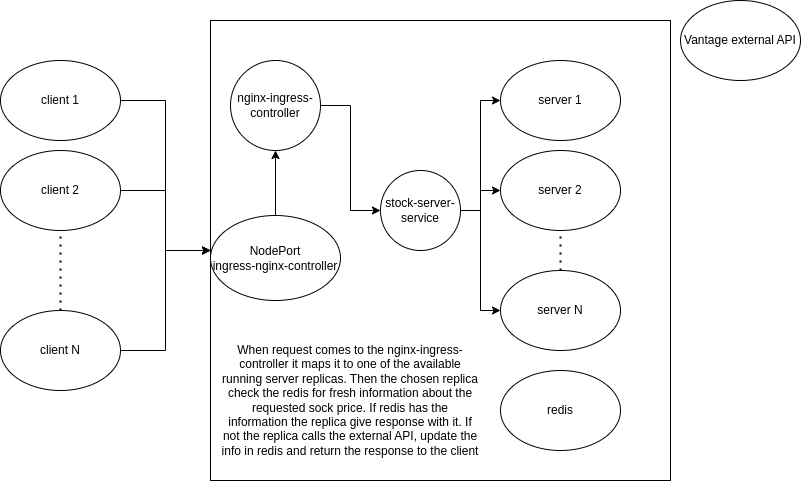

The diagram above was exported from draw.io. Its source (the exported page's mxGraphModel, read from the mxfile embedded in the PNG):
<mxGraphModel dx="847" dy="691" grid="1" gridSize="10" guides="1" tooltips="1" connect="1" arrows="1" fold="1" page="1" pageScale="1" pageWidth="850" pageHeight="1100" math="0" shadow="0">
  <root>
    <mxCell id="0" />
    <mxCell id="1" parent="0" />
    <mxCell id="2" value="" style="whiteSpace=wrap;html=1;aspect=fixed;" vertex="1" parent="1">
      <mxGeometry x="260" y="20" width="460" height="460" as="geometry" />
    </mxCell>
    <mxCell id="3" style="edgeStyle=orthogonalEdgeStyle;rounded=0;orthogonalLoop=1;jettySize=auto;html=1;entryX=0;entryY=0.5;entryDx=0;entryDy=0;" edge="1" parent="1" source="4" target="2">
      <mxGeometry relative="1" as="geometry" />
    </mxCell>
    <mxCell id="4" value="client 1" style="ellipse;whiteSpace=wrap;html=1;" vertex="1" parent="1">
      <mxGeometry x="50" y="60" width="120" height="80" as="geometry" />
    </mxCell>
    <mxCell id="5" style="edgeStyle=orthogonalEdgeStyle;rounded=0;orthogonalLoop=1;jettySize=auto;html=1;entryX=0;entryY=0.5;entryDx=0;entryDy=0;" edge="1" parent="1" source="6" target="2">
      <mxGeometry relative="1" as="geometry" />
    </mxCell>
    <mxCell id="6" value="client N" style="ellipse;whiteSpace=wrap;html=1;" vertex="1" parent="1">
      <mxGeometry x="50" y="310" width="120" height="80" as="geometry" />
    </mxCell>
    <mxCell id="7" style="edgeStyle=orthogonalEdgeStyle;rounded=0;orthogonalLoop=1;jettySize=auto;html=1;entryX=0;entryY=0.5;entryDx=0;entryDy=0;" edge="1" parent="1" source="8" target="2">
      <mxGeometry relative="1" as="geometry" />
    </mxCell>
    <mxCell id="8" value="client 2" style="ellipse;whiteSpace=wrap;html=1;" vertex="1" parent="1">
      <mxGeometry x="50" y="150" width="120" height="80" as="geometry" />
    </mxCell>
    <mxCell id="9" value="" style="endArrow=none;dashed=1;html=1;dashPattern=1 3;strokeWidth=2;rounded=0;entryX=0.5;entryY=1;entryDx=0;entryDy=0;exitX=0.5;exitY=0;exitDx=0;exitDy=0;" edge="1" parent="1" source="6" target="8">
      <mxGeometry width="50" height="50" relative="1" as="geometry">
        <mxPoint x="100" y="320" as="sourcePoint" />
        <mxPoint x="450" y="230" as="targetPoint" />
      </mxGeometry>
    </mxCell>
    <mxCell id="10" style="edgeStyle=orthogonalEdgeStyle;rounded=0;orthogonalLoop=1;jettySize=auto;html=1;entryX=0.5;entryY=1;entryDx=0;entryDy=0;" edge="1" parent="1" source="11" target="13">
      <mxGeometry relative="1" as="geometry" />
    </mxCell>
    <mxCell id="11" value="NodePort&lt;br&gt;ingress-nginx-controller" style="ellipse;whiteSpace=wrap;html=1;" vertex="1" parent="1">
      <mxGeometry x="260" y="215" width="130" height="85" as="geometry" />
    </mxCell>
    <mxCell id="12" style="edgeStyle=orthogonalEdgeStyle;rounded=0;orthogonalLoop=1;jettySize=auto;html=1;entryX=0;entryY=0.5;entryDx=0;entryDy=0;" edge="1" parent="1" source="13" target="21">
      <mxGeometry relative="1" as="geometry" />
    </mxCell>
    <mxCell id="13" value="nginx-ingress-controller" style="ellipse;whiteSpace=wrap;html=1;aspect=fixed;" vertex="1" parent="1">
      <mxGeometry x="280" y="60" width="90" height="90" as="geometry" />
    </mxCell>
    <mxCell id="14" value="server 1" style="ellipse;whiteSpace=wrap;html=1;" vertex="1" parent="1">
      <mxGeometry x="550" y="60" width="120" height="80" as="geometry" />
    </mxCell>
    <mxCell id="15" value="server N" style="ellipse;whiteSpace=wrap;html=1;" vertex="1" parent="1">
      <mxGeometry x="550" y="270" width="120" height="80" as="geometry" />
    </mxCell>
    <mxCell id="16" value="server 2" style="ellipse;whiteSpace=wrap;html=1;" vertex="1" parent="1">
      <mxGeometry x="550" y="150" width="120" height="80" as="geometry" />
    </mxCell>
    <mxCell id="17" value="" style="endArrow=none;dashed=1;html=1;dashPattern=1 3;strokeWidth=2;rounded=0;" edge="1" parent="1" source="15" target="16">
      <mxGeometry width="50" height="50" relative="1" as="geometry">
        <mxPoint x="400" y="260" as="sourcePoint" />
        <mxPoint x="450" y="210" as="targetPoint" />
      </mxGeometry>
    </mxCell>
    <mxCell id="18" style="edgeStyle=orthogonalEdgeStyle;rounded=0;orthogonalLoop=1;jettySize=auto;html=1;entryX=0;entryY=0.5;entryDx=0;entryDy=0;" edge="1" parent="1" source="21" target="14">
      <mxGeometry relative="1" as="geometry" />
    </mxCell>
    <mxCell id="19" style="edgeStyle=orthogonalEdgeStyle;rounded=0;orthogonalLoop=1;jettySize=auto;html=1;" edge="1" parent="1" source="21" target="16">
      <mxGeometry relative="1" as="geometry" />
    </mxCell>
    <mxCell id="20" style="edgeStyle=orthogonalEdgeStyle;rounded=0;orthogonalLoop=1;jettySize=auto;html=1;entryX=0;entryY=0.5;entryDx=0;entryDy=0;" edge="1" parent="1" source="21" target="15">
      <mxGeometry relative="1" as="geometry" />
    </mxCell>
    <mxCell id="21" value="stock-server-service" style="ellipse;whiteSpace=wrap;html=1;aspect=fixed;" vertex="1" parent="1">
      <mxGeometry x="430" y="170" width="80" height="80" as="geometry" />
    </mxCell>
    <mxCell id="22" value="redis" style="ellipse;whiteSpace=wrap;html=1;" vertex="1" parent="1">
      <mxGeometry x="550" y="370" width="120" height="80" as="geometry" />
    </mxCell>
    <mxCell id="23" value="Vantage external API" style="ellipse;whiteSpace=wrap;html=1;" vertex="1" parent="1">
      <mxGeometry x="730" width="120" height="80" as="geometry" />
    </mxCell>
    <mxCell id="24" value="When request comes to the nginx-ingress-controller it maps it to one of the available running server replicas. Then the chosen replica check the redis for fresh information about the requested sock price. If redis has the information the replica give response with it. If not the replica calls the external API, update the info in redis and return the response to the client" style="text;html=1;strokeColor=none;fillColor=none;align=center;verticalAlign=middle;whiteSpace=wrap;rounded=0;" vertex="1" parent="1">
      <mxGeometry x="270" y="330" width="260" height="140" as="geometry" />
    </mxCell>
  </root>
</mxGraphModel>